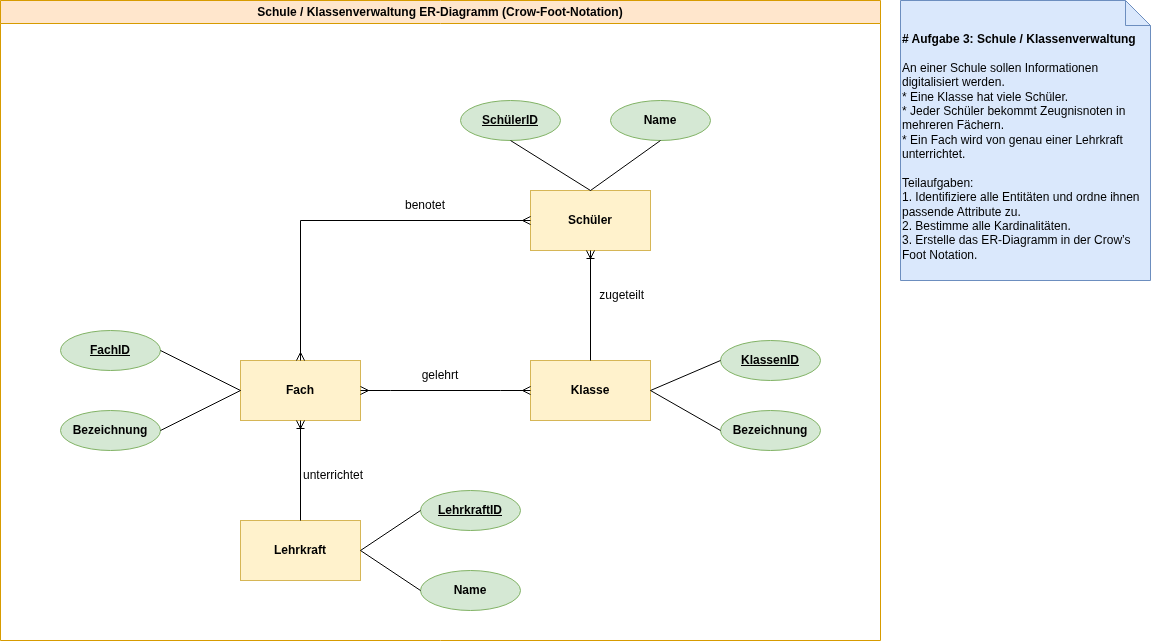

The diagram above was exported from draw.io. Its source (the exported page's mxGraphModel, read from the mxfile embedded in the PNG):
<mxGraphModel dx="2251" dy="2006" grid="1" gridSize="10" guides="1" tooltips="1" connect="1" arrows="1" fold="1" page="1" pageScale="1" pageWidth="827" pageHeight="1169" math="0" shadow="0">
  <root>
    <mxCell id="0" />
    <mxCell id="1" parent="0" />
    <mxCell id="8MXDttbVBxhQokXkLozN-1" parent="1" style="shape=note2;boundedLbl=1;whiteSpace=wrap;html=1;size=25;verticalAlign=top;align=left;fillColor=#dae8fc;strokeColor=#6c8ebf;" value="&lt;div&gt;&lt;b&gt;# Aufgabe 3: Schule / Klassenverwaltung&lt;/b&gt;&lt;/div&gt;&lt;div&gt;&lt;br&gt;&lt;/div&gt;&lt;div&gt;An einer Schule sollen Informationen digitalisiert werden.&lt;/div&gt;&lt;div&gt;* Eine Klasse hat viele Schüler.&lt;/div&gt;&lt;div&gt;* Jeder Schüler bekommt Zeugnisnoten in mehreren Fächern.&lt;/div&gt;&lt;div&gt;* Ein Fach wird von genau einer Lehrkraft unterrichtet.&lt;/div&gt;&lt;div&gt;&lt;br&gt;&lt;/div&gt;&lt;div&gt;Teilaufgaben:&lt;/div&gt;&lt;div&gt;1. Identifiziere alle Entitäten und ordne ihnen passende Attribute zu.&lt;/div&gt;&lt;div&gt;2. Bestimme alle Kardinalitäten.&lt;/div&gt;&lt;div&gt;3. Erstelle das ER-Diagramm in der Crow’s Foot Notation.&lt;/div&gt;&lt;div&gt;&lt;br&gt;&lt;/div&gt;" vertex="1">
      <mxGeometry height="280" width="250" x="450" y="-90" as="geometry" />
    </mxCell>
    <mxCell id="8MXDttbVBxhQokXkLozN-2" parent="1" style="rounded=0;whiteSpace=wrap;html=1;fillColor=#fff2cc;strokeColor=#d6b656;" value="&lt;b&gt;Klasse&lt;/b&gt;" vertex="1">
      <mxGeometry height="60" width="120" x="80" y="270" as="geometry" />
    </mxCell>
    <mxCell id="8MXDttbVBxhQokXkLozN-3" parent="1" style="rounded=0;whiteSpace=wrap;html=1;fillColor=#fff2cc;strokeColor=#d6b656;" value="&lt;b&gt;Schüler&lt;/b&gt;" vertex="1">
      <mxGeometry height="60" width="120" x="80" y="100" as="geometry" />
    </mxCell>
    <mxCell id="8MXDttbVBxhQokXkLozN-4" parent="1" style="rounded=0;whiteSpace=wrap;html=1;fillColor=#fff2cc;strokeColor=#d6b656;" value="&lt;b&gt;Lehrkraft&lt;/b&gt;" vertex="1">
      <mxGeometry height="60" width="120" x="-210" y="430" as="geometry" />
    </mxCell>
    <mxCell id="8MXDttbVBxhQokXkLozN-13" parent="1" style="rounded=0;whiteSpace=wrap;html=1;fillColor=#fff2cc;strokeColor=#d6b656;" value="&lt;b&gt;Fach&lt;/b&gt;" vertex="1">
      <mxGeometry height="60" width="120" x="-210" y="270" as="geometry" />
    </mxCell>
    <mxCell id="8MXDttbVBxhQokXkLozN-109" edge="1" parent="1" source="8MXDttbVBxhQokXkLozN-13" style="edgeStyle=entityRelationEdgeStyle;fontSize=12;html=1;endArrow=ERmany;startArrow=ERmany;rounded=0;strokeColor=default;align=center;verticalAlign=middle;fontFamily=Helvetica;fontColor=default;labelBackgroundColor=default;entryX=0;entryY=0.5;entryDx=0;entryDy=0;exitX=1;exitY=0.5;exitDx=0;exitDy=0;" target="8MXDttbVBxhQokXkLozN-2" value="">
      <mxGeometry height="100" relative="1" width="100" as="geometry">
        <mxPoint x="-50" y="500" as="sourcePoint" />
        <mxPoint x="50" y="400" as="targetPoint" />
      </mxGeometry>
    </mxCell>
    <mxCell id="8MXDttbVBxhQokXkLozN-112" edge="1" parent="1" source="8MXDttbVBxhQokXkLozN-2" style="fontSize=12;html=1;endArrow=ERoneToMany;rounded=0;strokeColor=default;align=center;verticalAlign=middle;fontFamily=Helvetica;fontColor=default;labelBackgroundColor=default;exitX=0.5;exitY=0;exitDx=0;exitDy=0;entryX=0.5;entryY=1;entryDx=0;entryDy=0;" target="8MXDttbVBxhQokXkLozN-3" value="">
      <mxGeometry height="100" relative="1" width="100" as="geometry">
        <mxPoint x="140" y="250" as="sourcePoint" />
        <mxPoint x="240" y="150" as="targetPoint" />
      </mxGeometry>
    </mxCell>
    <mxCell id="8MXDttbVBxhQokXkLozN-113" parent="1" style="text;html=1;whiteSpace=wrap;strokeColor=none;fillColor=none;align=center;verticalAlign=middle;rounded=0;fontFamily=Helvetica;fontSize=12;fontColor=default;labelBackgroundColor=default;" value="&amp;nbsp;zugeteilt" vertex="1">
      <mxGeometry height="30" width="60" x="140" y="190" as="geometry" />
    </mxCell>
    <mxCell id="8MXDttbVBxhQokXkLozN-114" edge="1" parent="1" source="8MXDttbVBxhQokXkLozN-4" style="fontSize=12;html=1;endArrow=ERoneToMany;rounded=0;strokeColor=default;align=center;verticalAlign=middle;fontFamily=Helvetica;fontColor=default;labelBackgroundColor=default;entryX=0.5;entryY=1;entryDx=0;entryDy=0;exitX=0.5;exitY=0;exitDx=0;exitDy=0;" target="8MXDttbVBxhQokXkLozN-13" value="">
      <mxGeometry height="100" relative="1" width="100" as="geometry">
        <mxPoint x="20" y="510" as="sourcePoint" />
        <mxPoint x="120" y="410" as="targetPoint" />
      </mxGeometry>
    </mxCell>
    <mxCell id="8MXDttbVBxhQokXkLozN-119" parent="1" style="text;html=1;whiteSpace=wrap;strokeColor=none;fillColor=none;align=center;verticalAlign=middle;rounded=0;fontFamily=Helvetica;fontSize=12;fontColor=default;labelBackgroundColor=default;" value="benotet" vertex="1">
      <mxGeometry height="30" width="70" x="-60" y="100" as="geometry" />
    </mxCell>
    <mxCell id="8MXDttbVBxhQokXkLozN-120" parent="1" style="text;html=1;whiteSpace=wrap;strokeColor=none;fillColor=none;align=center;verticalAlign=middle;rounded=0;fontFamily=Helvetica;fontSize=12;fontColor=default;labelBackgroundColor=default;" value="unterrichtet" vertex="1">
      <mxGeometry height="30" width="60" x="-147" y="370" as="geometry" />
    </mxCell>
    <mxCell id="8MXDttbVBxhQokXkLozN-121" parent="1" style="text;html=1;whiteSpace=wrap;strokeColor=none;fillColor=none;align=center;verticalAlign=middle;rounded=0;fontFamily=Helvetica;fontSize=12;fontColor=default;labelBackgroundColor=default;" value="gelehrt" vertex="1">
      <mxGeometry height="30" width="100" x="-60" y="270" as="geometry" />
    </mxCell>
    <mxCell id="8MXDttbVBxhQokXkLozN-122" parent="1" style="ellipse;whiteSpace=wrap;html=1;align=center;fontStyle=4;fontFamily=Helvetica;fontSize=12;labelBackgroundColor=none;fillColor=#d5e8d4;strokeColor=#82b366;" value="&lt;b&gt;SchülerID&lt;/b&gt;" vertex="1">
      <mxGeometry height="40" width="100" x="10" y="10" as="geometry" />
    </mxCell>
    <mxCell id="8MXDttbVBxhQokXkLozN-123" parent="1" style="ellipse;whiteSpace=wrap;html=1;align=center;fontFamily=Helvetica;fontSize=12;labelBackgroundColor=none;fillColor=#d5e8d4;strokeColor=#82b366;" value="&lt;b&gt;Name&lt;/b&gt;" vertex="1">
      <mxGeometry height="40" width="100" x="160" y="10" as="geometry" />
    </mxCell>
    <mxCell id="8MXDttbVBxhQokXkLozN-125" parent="1" style="ellipse;whiteSpace=wrap;html=1;align=center;fontStyle=4;fontFamily=Helvetica;fontSize=12;labelBackgroundColor=none;fillColor=#d5e8d4;strokeColor=#82b366;" value="&lt;b&gt;KlassenID&lt;/b&gt;" vertex="1">
      <mxGeometry height="40" width="100" x="270" y="250" as="geometry" />
    </mxCell>
    <mxCell id="8MXDttbVBxhQokXkLozN-126" parent="1" style="ellipse;whiteSpace=wrap;html=1;align=center;fontFamily=Helvetica;fontSize=12;labelBackgroundColor=none;fillColor=#d5e8d4;strokeColor=#82b366;" value="&lt;b&gt;Bezeichnung&lt;/b&gt;" vertex="1">
      <mxGeometry height="40" width="100" x="270" y="320" as="geometry" />
    </mxCell>
    <mxCell id="8MXDttbVBxhQokXkLozN-127" edge="1" parent="1" source="8MXDttbVBxhQokXkLozN-2" style="endArrow=none;html=1;rounded=0;strokeColor=default;align=center;verticalAlign=middle;fontFamily=Helvetica;fontSize=12;fontColor=default;labelBackgroundColor=default;entryX=0;entryY=0.5;entryDx=0;entryDy=0;exitX=1;exitY=0.5;exitDx=0;exitDy=0;" target="8MXDttbVBxhQokXkLozN-125" value="">
      <mxGeometry height="50" relative="1" width="50" as="geometry">
        <mxPoint x="170" y="460" as="sourcePoint" />
        <mxPoint x="220" y="410" as="targetPoint" />
      </mxGeometry>
    </mxCell>
    <mxCell id="8MXDttbVBxhQokXkLozN-128" edge="1" parent="1" source="8MXDttbVBxhQokXkLozN-2" style="endArrow=none;html=1;rounded=0;strokeColor=default;align=center;verticalAlign=middle;fontFamily=Helvetica;fontSize=12;fontColor=default;labelBackgroundColor=default;entryX=0;entryY=0.5;entryDx=0;entryDy=0;exitX=1;exitY=0.5;exitDx=0;exitDy=0;" target="8MXDttbVBxhQokXkLozN-126" value="">
      <mxGeometry height="50" relative="1" width="50" as="geometry">
        <mxPoint x="160" y="450" as="sourcePoint" />
        <mxPoint x="210" y="400" as="targetPoint" />
      </mxGeometry>
    </mxCell>
    <mxCell id="8MXDttbVBxhQokXkLozN-129" edge="1" parent="1" source="8MXDttbVBxhQokXkLozN-3" style="endArrow=none;html=1;rounded=0;strokeColor=default;align=center;verticalAlign=middle;fontFamily=Helvetica;fontSize=12;fontColor=default;labelBackgroundColor=default;entryX=0.5;entryY=1;entryDx=0;entryDy=0;exitX=0.5;exitY=0;exitDx=0;exitDy=0;" target="8MXDttbVBxhQokXkLozN-122" value="">
      <mxGeometry height="50" relative="1" width="50" as="geometry">
        <mxPoint x="340" y="140" as="sourcePoint" />
        <mxPoint x="390" y="90" as="targetPoint" />
      </mxGeometry>
    </mxCell>
    <mxCell id="8MXDttbVBxhQokXkLozN-130" edge="1" parent="1" source="8MXDttbVBxhQokXkLozN-3" style="endArrow=none;html=1;rounded=0;strokeColor=default;align=center;verticalAlign=middle;fontFamily=Helvetica;fontSize=12;fontColor=default;labelBackgroundColor=default;entryX=0.5;entryY=1;entryDx=0;entryDy=0;exitX=0.5;exitY=0;exitDx=0;exitDy=0;" target="8MXDttbVBxhQokXkLozN-123" value="">
      <mxGeometry height="50" relative="1" width="50" as="geometry">
        <mxPoint x="280" y="130" as="sourcePoint" />
        <mxPoint x="330" y="80" as="targetPoint" />
      </mxGeometry>
    </mxCell>
    <mxCell id="8MXDttbVBxhQokXkLozN-131" parent="1" style="ellipse;whiteSpace=wrap;html=1;align=center;fontStyle=4;fontFamily=Helvetica;fontSize=12;labelBackgroundColor=none;fillColor=#d5e8d4;strokeColor=#82b366;" value="&lt;b&gt;FachID&lt;/b&gt;" vertex="1">
      <mxGeometry height="40" width="100" x="-390" y="240" as="geometry" />
    </mxCell>
    <mxCell id="8MXDttbVBxhQokXkLozN-132" parent="1" style="ellipse;whiteSpace=wrap;html=1;align=center;fontFamily=Helvetica;fontSize=12;labelBackgroundColor=none;fillColor=#d5e8d4;strokeColor=#82b366;" value="&lt;b&gt;Bezeichnung&lt;/b&gt;" vertex="1">
      <mxGeometry height="40" width="100" x="-390" y="320" as="geometry" />
    </mxCell>
    <mxCell id="8MXDttbVBxhQokXkLozN-133" edge="1" parent="1" source="8MXDttbVBxhQokXkLozN-131" style="endArrow=none;html=1;rounded=0;strokeColor=default;align=center;verticalAlign=middle;fontFamily=Helvetica;fontSize=12;fontColor=default;labelBackgroundColor=default;exitX=1;exitY=0.5;exitDx=0;exitDy=0;entryX=0;entryY=0.5;entryDx=0;entryDy=0;" target="8MXDttbVBxhQokXkLozN-13" value="">
      <mxGeometry height="50" relative="1" width="50" as="geometry">
        <mxPoint x="-270" y="170" as="sourcePoint" />
        <mxPoint x="-220" y="120" as="targetPoint" />
      </mxGeometry>
    </mxCell>
    <mxCell id="8MXDttbVBxhQokXkLozN-134" edge="1" parent="1" source="8MXDttbVBxhQokXkLozN-132" style="endArrow=none;html=1;rounded=0;strokeColor=default;align=center;verticalAlign=middle;fontFamily=Helvetica;fontSize=12;fontColor=default;labelBackgroundColor=default;exitX=1;exitY=0.5;exitDx=0;exitDy=0;entryX=0;entryY=0.5;entryDx=0;entryDy=0;" target="8MXDttbVBxhQokXkLozN-13" value="">
      <mxGeometry height="50" relative="1" width="50" as="geometry">
        <mxPoint x="-260" y="420" as="sourcePoint" />
        <mxPoint x="-210" y="370" as="targetPoint" />
      </mxGeometry>
    </mxCell>
    <mxCell id="8MXDttbVBxhQokXkLozN-135" parent="1" style="ellipse;whiteSpace=wrap;html=1;align=center;fontFamily=Helvetica;fontSize=12;labelBackgroundColor=none;fillColor=#d5e8d4;strokeColor=#82b366;" value="&lt;b&gt;Name&lt;/b&gt;" vertex="1">
      <mxGeometry height="40" width="100" x="-30" y="480" as="geometry" />
    </mxCell>
    <mxCell id="8MXDttbVBxhQokXkLozN-136" parent="1" style="ellipse;whiteSpace=wrap;html=1;align=center;fontStyle=4;fontFamily=Helvetica;fontSize=12;labelBackgroundColor=none;fillColor=#d5e8d4;strokeColor=#82b366;" value="&lt;b&gt;LehrkraftID&lt;/b&gt;" vertex="1">
      <mxGeometry height="40" width="100" x="-30" y="400" as="geometry" />
    </mxCell>
    <mxCell id="8MXDttbVBxhQokXkLozN-137" edge="1" parent="1" source="8MXDttbVBxhQokXkLozN-4" style="endArrow=none;html=1;rounded=0;strokeColor=default;align=center;verticalAlign=middle;fontFamily=Helvetica;fontSize=12;fontColor=default;labelBackgroundColor=default;entryX=0;entryY=0.5;entryDx=0;entryDy=0;exitX=1;exitY=0.5;exitDx=0;exitDy=0;" target="8MXDttbVBxhQokXkLozN-136" value="">
      <mxGeometry height="50" relative="1" width="50" as="geometry">
        <mxPoint x="-100" y="600" as="sourcePoint" />
        <mxPoint x="-50" y="550" as="targetPoint" />
      </mxGeometry>
    </mxCell>
    <mxCell id="8MXDttbVBxhQokXkLozN-138" edge="1" parent="1" source="8MXDttbVBxhQokXkLozN-4" style="endArrow=none;html=1;rounded=0;strokeColor=default;align=center;verticalAlign=middle;fontFamily=Helvetica;fontSize=12;fontColor=default;labelBackgroundColor=default;exitX=1;exitY=0.5;exitDx=0;exitDy=0;entryX=0;entryY=0.5;entryDx=0;entryDy=0;" target="8MXDttbVBxhQokXkLozN-135" value="">
      <mxGeometry height="50" relative="1" width="50" as="geometry">
        <mxPoint x="-60" y="700" as="sourcePoint" />
        <mxPoint x="-10" y="650" as="targetPoint" />
      </mxGeometry>
    </mxCell>
    <mxCell id="8MXDttbVBxhQokXkLozN-139" edge="1" parent="1" source="8MXDttbVBxhQokXkLozN-13" style="fontSize=12;html=1;endArrow=ERmany;startArrow=ERmany;rounded=0;strokeColor=default;align=center;verticalAlign=middle;fontFamily=Helvetica;fontColor=default;labelBackgroundColor=default;exitX=0.5;exitY=0;exitDx=0;exitDy=0;entryX=0;entryY=0.5;entryDx=0;entryDy=0;" target="8MXDttbVBxhQokXkLozN-3" value="">
      <mxGeometry height="100" relative="1" width="100" as="geometry">
        <Array as="points">
          <mxPoint x="-150" y="130" />
        </Array>
        <mxPoint x="-220" y="210" as="sourcePoint" />
        <mxPoint x="-120" y="110" as="targetPoint" />
      </mxGeometry>
    </mxCell>
    <mxCell id="8MXDttbVBxhQokXkLozN-147" parent="1" style="swimlane;whiteSpace=wrap;html=1;strokeColor=#d79b00;align=center;verticalAlign=middle;fontFamily=Helvetica;fontSize=12;fontStyle=1;labelBackgroundColor=none;fillColor=#ffe6cc;" value="Schule / Klassenverwaltung ER-Diagramm (Crow-Foot-Notation)" vertex="1">
      <mxGeometry height="640" width="880" x="-450" y="-90" as="geometry" />
    </mxCell>
  </root>
</mxGraphModel>